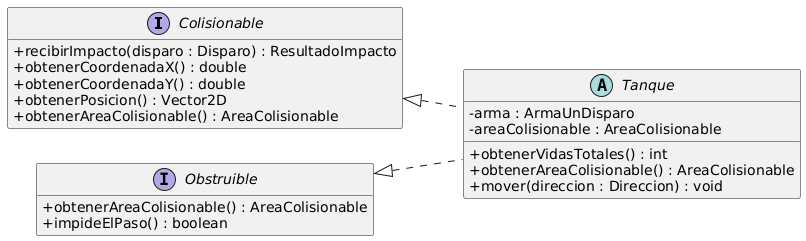

The diagram above was rendered by PlantUML. Its source (embedded in the PNG):
@startuml
skinparam classAttributeIconSize 0
hide empty members
left to right direction

interface Colisionable {
  + recibirImpacto(disparo : Disparo) : ResultadoImpacto
  + obtenerCoordenadaX() : double
  + obtenerCoordenadaY() : double
  + obtenerPosicion() : Vector2D
  + obtenerAreaColisionable() : AreaColisionable
}

interface Obstruible {
  + obtenerAreaColisionable() : AreaColisionable
  + impideElPaso() : boolean
}

abstract class Tanque implements Colisionable, Obstruible {
  - arma : ArmaUnDisparo
  - areaColisionable : AreaColisionable

  + obtenerVidasTotales() : int
  + obtenerAreaColisionable() : AreaColisionable
  + mover(direccion : Direccion) : void
 
}
@enduml